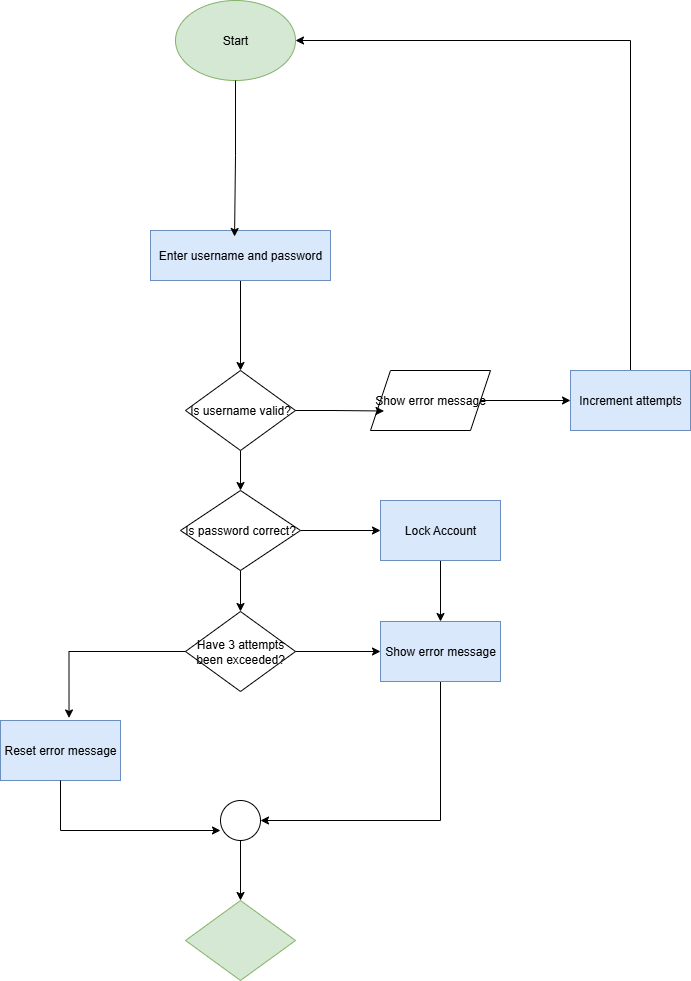

The diagram above was exported from draw.io. Its source (the exported page's mxGraphModel, read from the mxfile embedded in the PNG):
<mxGraphModel dx="1006" dy="705" grid="1" gridSize="10" guides="1" tooltips="1" connect="1" arrows="1" fold="1" page="1" pageScale="1" pageWidth="850" pageHeight="1100" math="0" shadow="0">
  <root>
    <mxCell id="0" />
    <mxCell id="1" parent="0" />
    <mxCell id="ncoj4Q1od7b1L5RetCCf-12" value="Start" style="ellipse;whiteSpace=wrap;html=1;fillColor=#d5e8d4;strokeColor=#82b366;" vertex="1" parent="1">
      <mxGeometry x="295" y="30" width="120" height="80" as="geometry" />
    </mxCell>
    <mxCell id="ncoj4Q1od7b1L5RetCCf-18" style="edgeStyle=orthogonalEdgeStyle;rounded=0;orthogonalLoop=1;jettySize=auto;html=1;exitX=0.5;exitY=1;exitDx=0;exitDy=0;entryX=0.5;entryY=0;entryDx=0;entryDy=0;" edge="1" parent="1" source="ncoj4Q1od7b1L5RetCCf-13" target="ncoj4Q1od7b1L5RetCCf-14">
      <mxGeometry relative="1" as="geometry" />
    </mxCell>
    <mxCell id="ncoj4Q1od7b1L5RetCCf-13" value="Enter username and password" style="rounded=0;whiteSpace=wrap;html=1;fillColor=#dae8fc;strokeColor=#6c8ebf;" vertex="1" parent="1">
      <mxGeometry x="270" y="260" width="180" height="50" as="geometry" />
    </mxCell>
    <mxCell id="ncoj4Q1od7b1L5RetCCf-19" style="edgeStyle=orthogonalEdgeStyle;rounded=0;orthogonalLoop=1;jettySize=auto;html=1;exitX=0.5;exitY=1;exitDx=0;exitDy=0;entryX=0.5;entryY=0;entryDx=0;entryDy=0;" edge="1" parent="1" source="ncoj4Q1od7b1L5RetCCf-14" target="ncoj4Q1od7b1L5RetCCf-15">
      <mxGeometry relative="1" as="geometry" />
    </mxCell>
    <mxCell id="ncoj4Q1od7b1L5RetCCf-14" value="Is username valid?" style="rhombus;whiteSpace=wrap;html=1;" vertex="1" parent="1">
      <mxGeometry x="305" y="400" width="110" height="80" as="geometry" />
    </mxCell>
    <mxCell id="ncoj4Q1od7b1L5RetCCf-20" style="edgeStyle=orthogonalEdgeStyle;rounded=0;orthogonalLoop=1;jettySize=auto;html=1;exitX=0.5;exitY=1;exitDx=0;exitDy=0;entryX=0.5;entryY=0;entryDx=0;entryDy=0;" edge="1" parent="1" source="ncoj4Q1od7b1L5RetCCf-15" target="ncoj4Q1od7b1L5RetCCf-16">
      <mxGeometry relative="1" as="geometry" />
    </mxCell>
    <mxCell id="ncoj4Q1od7b1L5RetCCf-29" style="edgeStyle=orthogonalEdgeStyle;rounded=0;orthogonalLoop=1;jettySize=auto;html=1;exitX=1;exitY=0.5;exitDx=0;exitDy=0;entryX=0;entryY=0.5;entryDx=0;entryDy=0;" edge="1" parent="1" source="ncoj4Q1od7b1L5RetCCf-15" target="ncoj4Q1od7b1L5RetCCf-23">
      <mxGeometry relative="1" as="geometry" />
    </mxCell>
    <mxCell id="ncoj4Q1od7b1L5RetCCf-15" value="Is password correct?" style="rhombus;whiteSpace=wrap;html=1;" vertex="1" parent="1">
      <mxGeometry x="300" y="520" width="120" height="80" as="geometry" />
    </mxCell>
    <mxCell id="ncoj4Q1od7b1L5RetCCf-30" style="edgeStyle=orthogonalEdgeStyle;rounded=0;orthogonalLoop=1;jettySize=auto;html=1;exitX=1;exitY=0.5;exitDx=0;exitDy=0;entryX=0;entryY=0.5;entryDx=0;entryDy=0;" edge="1" parent="1" source="ncoj4Q1od7b1L5RetCCf-16" target="ncoj4Q1od7b1L5RetCCf-24">
      <mxGeometry relative="1" as="geometry" />
    </mxCell>
    <mxCell id="ncoj4Q1od7b1L5RetCCf-16" value="Have 3 attempts been exceeded?" style="rhombus;whiteSpace=wrap;html=1;" vertex="1" parent="1">
      <mxGeometry x="305" y="641" width="110" height="80" as="geometry" />
    </mxCell>
    <mxCell id="ncoj4Q1od7b1L5RetCCf-17" style="edgeStyle=orthogonalEdgeStyle;rounded=0;orthogonalLoop=1;jettySize=auto;html=1;entryX=0.467;entryY=0.12;entryDx=0;entryDy=0;entryPerimeter=0;" edge="1" parent="1" source="ncoj4Q1od7b1L5RetCCf-12" target="ncoj4Q1od7b1L5RetCCf-13">
      <mxGeometry relative="1" as="geometry" />
    </mxCell>
    <mxCell id="ncoj4Q1od7b1L5RetCCf-27" style="edgeStyle=orthogonalEdgeStyle;rounded=0;orthogonalLoop=1;jettySize=auto;html=1;exitX=1;exitY=0.5;exitDx=0;exitDy=0;entryX=0;entryY=0.5;entryDx=0;entryDy=0;" edge="1" parent="1" source="ncoj4Q1od7b1L5RetCCf-21" target="ncoj4Q1od7b1L5RetCCf-22">
      <mxGeometry relative="1" as="geometry" />
    </mxCell>
    <mxCell id="ncoj4Q1od7b1L5RetCCf-21" value="Show error message" style="shape=parallelogram;perimeter=parallelogramPerimeter;whiteSpace=wrap;html=1;fixedSize=1;" vertex="1" parent="1">
      <mxGeometry x="490" y="400" width="120" height="60" as="geometry" />
    </mxCell>
    <mxCell id="ncoj4Q1od7b1L5RetCCf-40" style="edgeStyle=orthogonalEdgeStyle;rounded=0;orthogonalLoop=1;jettySize=auto;html=1;exitX=0.5;exitY=0;exitDx=0;exitDy=0;entryX=1;entryY=0.5;entryDx=0;entryDy=0;" edge="1" parent="1" source="ncoj4Q1od7b1L5RetCCf-22" target="ncoj4Q1od7b1L5RetCCf-12">
      <mxGeometry relative="1" as="geometry" />
    </mxCell>
    <mxCell id="ncoj4Q1od7b1L5RetCCf-22" value="Increment attempts" style="rounded=0;whiteSpace=wrap;html=1;fillColor=#dae8fc;strokeColor=#6c8ebf;" vertex="1" parent="1">
      <mxGeometry x="690" y="400" width="120" height="60" as="geometry" />
    </mxCell>
    <mxCell id="ncoj4Q1od7b1L5RetCCf-28" style="edgeStyle=orthogonalEdgeStyle;rounded=0;orthogonalLoop=1;jettySize=auto;html=1;exitX=0.5;exitY=1;exitDx=0;exitDy=0;entryX=0.5;entryY=0;entryDx=0;entryDy=0;" edge="1" parent="1" source="ncoj4Q1od7b1L5RetCCf-23" target="ncoj4Q1od7b1L5RetCCf-24">
      <mxGeometry relative="1" as="geometry" />
    </mxCell>
    <mxCell id="ncoj4Q1od7b1L5RetCCf-23" value="Lock Account" style="rounded=0;whiteSpace=wrap;html=1;fillColor=#dae8fc;strokeColor=#6c8ebf;" vertex="1" parent="1">
      <mxGeometry x="500" y="530" width="120" height="60" as="geometry" />
    </mxCell>
    <mxCell id="ncoj4Q1od7b1L5RetCCf-38" style="edgeStyle=orthogonalEdgeStyle;rounded=0;orthogonalLoop=1;jettySize=auto;html=1;exitX=0.5;exitY=1;exitDx=0;exitDy=0;entryX=1;entryY=0.5;entryDx=0;entryDy=0;" edge="1" parent="1" source="ncoj4Q1od7b1L5RetCCf-24" target="ncoj4Q1od7b1L5RetCCf-34">
      <mxGeometry relative="1" as="geometry" />
    </mxCell>
    <mxCell id="ncoj4Q1od7b1L5RetCCf-24" value="Show error message" style="rounded=0;whiteSpace=wrap;html=1;fillColor=#dae8fc;strokeColor=#6c8ebf;" vertex="1" parent="1">
      <mxGeometry x="500" y="651" width="120" height="60" as="geometry" />
    </mxCell>
    <mxCell id="ncoj4Q1od7b1L5RetCCf-25" style="edgeStyle=orthogonalEdgeStyle;rounded=0;orthogonalLoop=1;jettySize=auto;html=1;exitX=1;exitY=0.5;exitDx=0;exitDy=0;entryX=0.113;entryY=0.675;entryDx=0;entryDy=0;entryPerimeter=0;" edge="1" parent="1" source="ncoj4Q1od7b1L5RetCCf-14" target="ncoj4Q1od7b1L5RetCCf-21">
      <mxGeometry relative="1" as="geometry" />
    </mxCell>
    <mxCell id="ncoj4Q1od7b1L5RetCCf-31" value="Reset error message" style="rounded=0;whiteSpace=wrap;html=1;fillColor=#dae8fc;strokeColor=#6c8ebf;" vertex="1" parent="1">
      <mxGeometry x="120" y="750" width="120" height="60" as="geometry" />
    </mxCell>
    <mxCell id="ncoj4Q1od7b1L5RetCCf-33" style="edgeStyle=orthogonalEdgeStyle;rounded=0;orthogonalLoop=1;jettySize=auto;html=1;exitX=0;exitY=0.5;exitDx=0;exitDy=0;entryX=0.571;entryY=-0.042;entryDx=0;entryDy=0;entryPerimeter=0;" edge="1" parent="1" source="ncoj4Q1od7b1L5RetCCf-16" target="ncoj4Q1od7b1L5RetCCf-31">
      <mxGeometry relative="1" as="geometry" />
    </mxCell>
    <mxCell id="ncoj4Q1od7b1L5RetCCf-39" style="edgeStyle=orthogonalEdgeStyle;rounded=0;orthogonalLoop=1;jettySize=auto;html=1;exitX=0.5;exitY=1;exitDx=0;exitDy=0;entryX=0.5;entryY=0;entryDx=0;entryDy=0;" edge="1" parent="1" source="ncoj4Q1od7b1L5RetCCf-34" target="ncoj4Q1od7b1L5RetCCf-35">
      <mxGeometry relative="1" as="geometry" />
    </mxCell>
    <mxCell id="ncoj4Q1od7b1L5RetCCf-34" value="" style="ellipse;whiteSpace=wrap;html=1;aspect=fixed;" vertex="1" parent="1">
      <mxGeometry x="340" y="830" width="40" height="40" as="geometry" />
    </mxCell>
    <mxCell id="ncoj4Q1od7b1L5RetCCf-35" value="" style="rhombus;whiteSpace=wrap;html=1;fillColor=#d5e8d4;strokeColor=#82b366;" vertex="1" parent="1">
      <mxGeometry x="305" y="930" width="110" height="80" as="geometry" />
    </mxCell>
    <mxCell id="ncoj4Q1od7b1L5RetCCf-37" style="edgeStyle=orthogonalEdgeStyle;rounded=0;orthogonalLoop=1;jettySize=auto;html=1;exitX=0.5;exitY=1;exitDx=0;exitDy=0;entryX=0;entryY=0.75;entryDx=0;entryDy=0;entryPerimeter=0;" edge="1" parent="1" source="ncoj4Q1od7b1L5RetCCf-31" target="ncoj4Q1od7b1L5RetCCf-34">
      <mxGeometry relative="1" as="geometry" />
    </mxCell>
  </root>
</mxGraphModel>